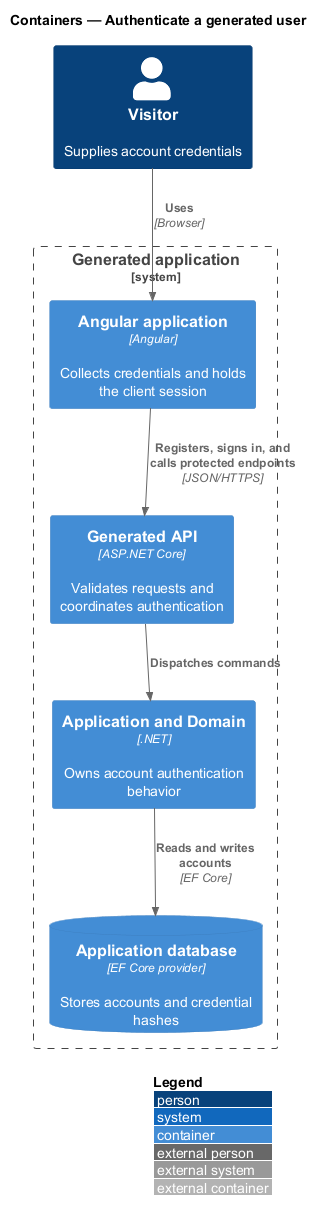

The diagram above was rendered by PlantUML. Its source (embedded in the PNG):
@startuml
!include <C4/C4_Container>
LAYOUT_WITH_LEGEND()
title Containers — Authenticate a generated user

Person(visitor, "Visitor", "Supplies account credentials")
System_Boundary(app, "Generated application") {
  Container(spa, "Angular application", "Angular", "Collects credentials and holds the client session")
  Container(api, "Generated API", "ASP.NET Core", "Validates requests and coordinates authentication")
  Container(application, "Application and Domain", ".NET", "Owns account authentication behavior")
  ContainerDb(db, "Application database", "EF Core provider", "Stores accounts and credential hashes")
}

Rel(visitor, spa, "Uses", "Browser")
Rel(spa, api, "Registers, signs in, and calls protected endpoints", "JSON/HTTPS")
Rel(api, application, "Dispatches commands")
Rel(application, db, "Reads and writes accounts", "EF Core")
@enduml